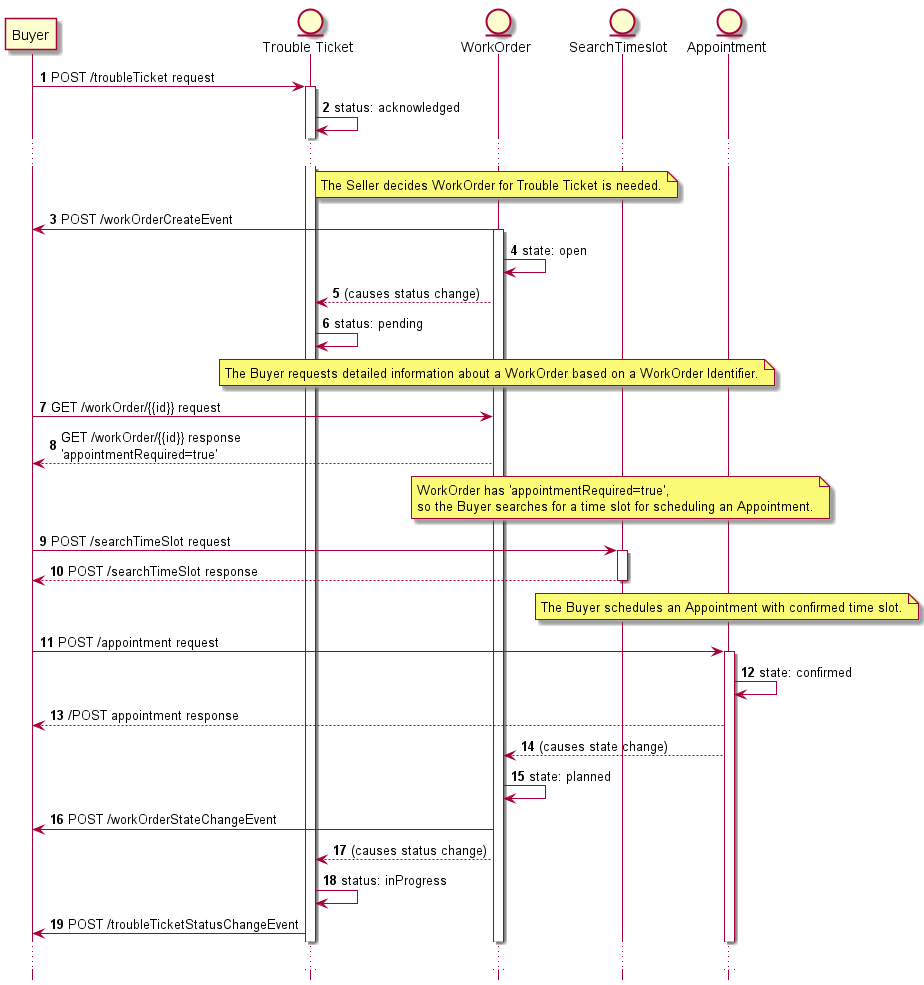

The diagram above was rendered by PlantUML. Its source (embedded in the PNG):
@startuml

hide footbox

participant Buyer
entity "Trouble Ticket" as TT
entity "WorkOrder" as WORK
entity "SearchTimeslot " as SAT
entity "Appointment" as APO

autonumber

Buyer -> TT : POST /troubleTicket request
activate TT
TT -> TT: status: acknowledged

...

note over WORK: The Seller decides WorkOrder for Trouble Ticket is needed.
WORK -> Buyer: POST /workOrderCreateEvent
activate WORK
WORK -> WORK: state: open
WORK --> TT: (causes status change)
TT -> TT: status: pending

note over WORK: The Buyer requests detailed information about a WorkOrder based on a WorkOrder Identifier.
Buyer -> WORK : GET /workOrder/{{id}} request
WORK --> Buyer: GET /workOrder/{{id}} response \n'appointmentRequired=true'

note over SAT: WorkOrder has 'appointmentRequired=true', \nso the Buyer searches for a time slot for scheduling an Appointment.
Buyer -> SAT : POST /searchTimeSlot request
activate SAT
SAT --> Buyer: POST /searchTimeSlot response
deactivate SAT

note over APO: The Buyer schedules an Appointment with confirmed time slot.
Buyer -> APO : POST /appointment request
activate APO
APO -> APO: state: confirmed
APO --> Buyer: /POST appointment response
APO --> WORK: (causes state change)
WORK -> WORK: state: planned
WORK -> Buyer: POST /workOrderStateChangeEvent

WORK --> TT: (causes status change)
TT -> TT: status: inProgress
TT -> Buyer: POST /troubleTicketStatusChangeEvent
...
@enduml